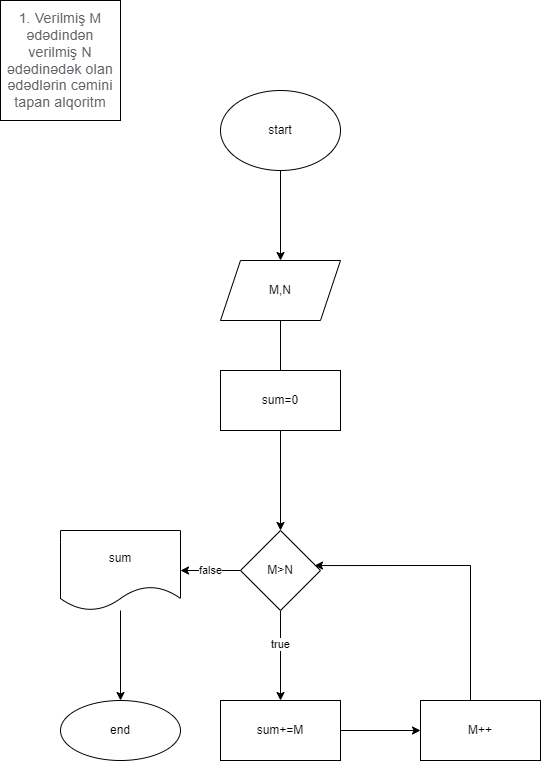

The diagram above was exported from draw.io. Its source (the exported page's mxGraphModel, read from the mxfile embedded in the PNG):
<mxGraphModel dx="536" dy="577" grid="1" gridSize="10" guides="1" tooltips="1" connect="1" arrows="1" fold="1" page="1" pageScale="1" pageWidth="850" pageHeight="1100" math="0" shadow="0">
  <root>
    <mxCell id="0" />
    <mxCell id="1" parent="0" />
    <mxCell id="06Q0bdUbGql5PARGxaU6-1" value="&lt;span style=&quot;color: rgb(95, 99, 104); font-family: Roboto, Helvetica, Arial, sans-serif; font-size: 14px; letter-spacing: 0.2px; text-align: start; background-color: rgb(255, 255, 255);&quot;&gt;1.&amp;nbsp;Verilmiş M ədədindən verilmiş N ədədinədək olan ədədlərin cəmini tapan alqoritm&lt;/span&gt;" style="whiteSpace=wrap;html=1;aspect=fixed;" vertex="1" parent="1">
      <mxGeometry x="50" y="90" width="120" height="120" as="geometry" />
    </mxCell>
    <mxCell id="06Q0bdUbGql5PARGxaU6-4" value="" style="edgeStyle=orthogonalEdgeStyle;rounded=0;orthogonalLoop=1;jettySize=auto;html=1;" edge="1" parent="1" source="06Q0bdUbGql5PARGxaU6-2" target="06Q0bdUbGql5PARGxaU6-3">
      <mxGeometry relative="1" as="geometry" />
    </mxCell>
    <mxCell id="06Q0bdUbGql5PARGxaU6-2" value="start" style="ellipse;whiteSpace=wrap;html=1;" vertex="1" parent="1">
      <mxGeometry x="270" y="180" width="120" height="80" as="geometry" />
    </mxCell>
    <mxCell id="06Q0bdUbGql5PARGxaU6-6" value="" style="edgeStyle=orthogonalEdgeStyle;rounded=0;orthogonalLoop=1;jettySize=auto;html=1;" edge="1" parent="1" source="06Q0bdUbGql5PARGxaU6-3" target="06Q0bdUbGql5PARGxaU6-5">
      <mxGeometry relative="1" as="geometry" />
    </mxCell>
    <mxCell id="06Q0bdUbGql5PARGxaU6-3" value="M,N" style="shape=parallelogram;perimeter=parallelogramPerimeter;whiteSpace=wrap;html=1;fixedSize=1;" vertex="1" parent="1">
      <mxGeometry x="270" y="350" width="120" height="60" as="geometry" />
    </mxCell>
    <mxCell id="06Q0bdUbGql5PARGxaU6-9" value="" style="edgeStyle=orthogonalEdgeStyle;rounded=0;orthogonalLoop=1;jettySize=auto;html=1;" edge="1" parent="1" source="06Q0bdUbGql5PARGxaU6-5" target="06Q0bdUbGql5PARGxaU6-8">
      <mxGeometry relative="1" as="geometry" />
    </mxCell>
    <mxCell id="06Q0bdUbGql5PARGxaU6-20" value="true" style="edgeLabel;html=1;align=center;verticalAlign=middle;resizable=0;points=[];" vertex="1" connectable="0" parent="06Q0bdUbGql5PARGxaU6-9">
      <mxGeometry x="-0.2667" y="-1" relative="1" as="geometry">
        <mxPoint as="offset" />
      </mxGeometry>
    </mxCell>
    <mxCell id="06Q0bdUbGql5PARGxaU6-16" value="false" style="edgeStyle=orthogonalEdgeStyle;rounded=0;orthogonalLoop=1;jettySize=auto;html=1;" edge="1" parent="1" source="06Q0bdUbGql5PARGxaU6-5">
      <mxGeometry relative="1" as="geometry">
        <mxPoint x="230" y="660" as="targetPoint" />
      </mxGeometry>
    </mxCell>
    <mxCell id="06Q0bdUbGql5PARGxaU6-5" value="M&amp;gt;N" style="rhombus;whiteSpace=wrap;html=1;" vertex="1" parent="1">
      <mxGeometry x="290" y="620" width="80" height="80" as="geometry" />
    </mxCell>
    <mxCell id="06Q0bdUbGql5PARGxaU6-7" value="sum=0" style="rounded=0;whiteSpace=wrap;html=1;" vertex="1" parent="1">
      <mxGeometry x="270" y="460" width="120" height="60" as="geometry" />
    </mxCell>
    <mxCell id="06Q0bdUbGql5PARGxaU6-11" value="" style="edgeStyle=orthogonalEdgeStyle;rounded=0;orthogonalLoop=1;jettySize=auto;html=1;" edge="1" parent="1" source="06Q0bdUbGql5PARGxaU6-8" target="06Q0bdUbGql5PARGxaU6-10">
      <mxGeometry relative="1" as="geometry" />
    </mxCell>
    <mxCell id="06Q0bdUbGql5PARGxaU6-8" value="sum+=M" style="whiteSpace=wrap;html=1;" vertex="1" parent="1">
      <mxGeometry x="270" y="790" width="120" height="60" as="geometry" />
    </mxCell>
    <mxCell id="06Q0bdUbGql5PARGxaU6-14" style="edgeStyle=orthogonalEdgeStyle;rounded=0;orthogonalLoop=1;jettySize=auto;html=1;entryX=0.925;entryY=0.438;entryDx=0;entryDy=0;entryPerimeter=0;" edge="1" parent="1" source="06Q0bdUbGql5PARGxaU6-10" target="06Q0bdUbGql5PARGxaU6-5">
      <mxGeometry relative="1" as="geometry">
        <Array as="points">
          <mxPoint x="520" y="655" />
        </Array>
      </mxGeometry>
    </mxCell>
    <mxCell id="06Q0bdUbGql5PARGxaU6-10" value="M++" style="whiteSpace=wrap;html=1;" vertex="1" parent="1">
      <mxGeometry x="470" y="790" width="120" height="60" as="geometry" />
    </mxCell>
    <mxCell id="06Q0bdUbGql5PARGxaU6-19" value="" style="edgeStyle=orthogonalEdgeStyle;rounded=0;orthogonalLoop=1;jettySize=auto;html=1;" edge="1" parent="1" source="06Q0bdUbGql5PARGxaU6-17" target="06Q0bdUbGql5PARGxaU6-18">
      <mxGeometry relative="1" as="geometry" />
    </mxCell>
    <mxCell id="06Q0bdUbGql5PARGxaU6-17" value="sum" style="shape=document;whiteSpace=wrap;html=1;boundedLbl=1;" vertex="1" parent="1">
      <mxGeometry x="110" y="620" width="120" height="80" as="geometry" />
    </mxCell>
    <mxCell id="06Q0bdUbGql5PARGxaU6-18" value="end" style="ellipse;whiteSpace=wrap;html=1;" vertex="1" parent="1">
      <mxGeometry x="110" y="790" width="120" height="60" as="geometry" />
    </mxCell>
  </root>
</mxGraphModel>